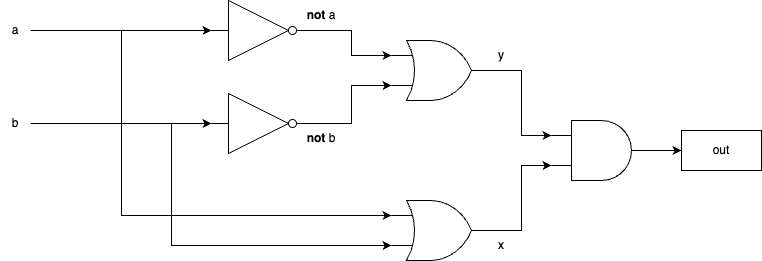

The diagram above was exported from draw.io. Its source (the exported page's mxGraphModel, read from the mxfile embedded in the PNG):
<mxGraphModel dx="1215" dy="1091" grid="1" gridSize="10" guides="1" tooltips="1" connect="1" arrows="1" fold="1" page="1" pageScale="1" pageWidth="1100" pageHeight="850" background="none" math="0" shadow="0">
  <root>
    <mxCell id="0" />
    <mxCell id="1" parent="0" />
    <mxCell id="QYBA3vzb4CgJxZikX9cf-10" style="edgeStyle=orthogonalEdgeStyle;rounded=0;orthogonalLoop=1;jettySize=auto;html=1;exitX=1;exitY=0.5;exitDx=0;exitDy=0;exitPerimeter=0;" edge="1" parent="1">
      <mxGeometry relative="1" as="geometry">
        <mxPoint x="910" y="280" as="targetPoint" />
        <mxPoint x="880" y="280" as="sourcePoint" />
      </mxGeometry>
    </mxCell>
    <mxCell id="QYBA3vzb4CgJxZikX9cf-11" value="out" style="rounded=0;whiteSpace=wrap;html=1;" vertex="1" parent="1">
      <mxGeometry x="910" y="260" width="80" height="40" as="geometry" />
    </mxCell>
    <mxCell id="QYBA3vzb4CgJxZikX9cf-29" style="edgeStyle=orthogonalEdgeStyle;rounded=0;orthogonalLoop=1;jettySize=auto;html=1;exitX=1;exitY=0.5;exitDx=0;exitDy=0;entryX=0;entryY=0.5;entryDx=0;entryDy=0;entryPerimeter=0;" edge="1" parent="1" source="QYBA3vzb4CgJxZikX9cf-12" target="QYBA3vzb4CgJxZikX9cf-22">
      <mxGeometry relative="1" as="geometry" />
    </mxCell>
    <mxCell id="QYBA3vzb4CgJxZikX9cf-34" style="edgeStyle=orthogonalEdgeStyle;rounded=0;orthogonalLoop=1;jettySize=auto;html=1;exitX=1;exitY=0.5;exitDx=0;exitDy=0;entryX=0;entryY=0.25;entryDx=0;entryDy=0;entryPerimeter=0;" edge="1" parent="1" source="QYBA3vzb4CgJxZikX9cf-12" target="QYBA3vzb4CgJxZikX9cf-31">
      <mxGeometry relative="1" as="geometry">
        <Array as="points">
          <mxPoint x="350" y="160" />
          <mxPoint x="350" y="345" />
        </Array>
      </mxGeometry>
    </mxCell>
    <mxCell id="QYBA3vzb4CgJxZikX9cf-12" value="a" style="text;html=1;strokeColor=none;fillColor=none;align=center;verticalAlign=middle;whiteSpace=wrap;rounded=0;" vertex="1" parent="1">
      <mxGeometry x="229" y="152.5" width="30" height="15" as="geometry" />
    </mxCell>
    <mxCell id="QYBA3vzb4CgJxZikX9cf-33" style="edgeStyle=orthogonalEdgeStyle;rounded=0;orthogonalLoop=1;jettySize=auto;html=1;exitX=1;exitY=0.5;exitDx=0;exitDy=0;exitPerimeter=0;entryX=0;entryY=0.25;entryDx=0;entryDy=0;entryPerimeter=0;" edge="1" parent="1" source="QYBA3vzb4CgJxZikX9cf-22" target="QYBA3vzb4CgJxZikX9cf-30">
      <mxGeometry relative="1" as="geometry" />
    </mxCell>
    <mxCell id="QYBA3vzb4CgJxZikX9cf-22" value="" style="verticalLabelPosition=bottom;shadow=0;dashed=0;align=center;html=1;verticalAlign=top;shape=mxgraph.electrical.logic_gates.inverter_2" vertex="1" parent="1">
      <mxGeometry x="440" y="130" width="100" height="60" as="geometry" />
    </mxCell>
    <mxCell id="QYBA3vzb4CgJxZikX9cf-28" style="edgeStyle=orthogonalEdgeStyle;rounded=0;orthogonalLoop=1;jettySize=auto;html=1;exitX=1;exitY=0.5;exitDx=0;exitDy=0;entryX=0;entryY=0.5;entryDx=0;entryDy=0;entryPerimeter=0;" edge="1" parent="1" source="QYBA3vzb4CgJxZikX9cf-25" target="QYBA3vzb4CgJxZikX9cf-26">
      <mxGeometry relative="1" as="geometry" />
    </mxCell>
    <mxCell id="QYBA3vzb4CgJxZikX9cf-35" style="edgeStyle=orthogonalEdgeStyle;rounded=0;orthogonalLoop=1;jettySize=auto;html=1;exitX=1;exitY=0.5;exitDx=0;exitDy=0;entryX=0;entryY=0.75;entryDx=0;entryDy=0;entryPerimeter=0;" edge="1" parent="1" source="QYBA3vzb4CgJxZikX9cf-25" target="QYBA3vzb4CgJxZikX9cf-31">
      <mxGeometry relative="1" as="geometry">
        <Array as="points">
          <mxPoint x="400" y="253" />
          <mxPoint x="400" y="375" />
        </Array>
      </mxGeometry>
    </mxCell>
    <mxCell id="QYBA3vzb4CgJxZikX9cf-25" value="b" style="text;html=1;strokeColor=none;fillColor=none;align=center;verticalAlign=middle;whiteSpace=wrap;rounded=0;" vertex="1" parent="1">
      <mxGeometry x="229" y="245.5" width="30" height="15" as="geometry" />
    </mxCell>
    <mxCell id="QYBA3vzb4CgJxZikX9cf-32" style="edgeStyle=orthogonalEdgeStyle;rounded=0;orthogonalLoop=1;jettySize=auto;html=1;exitX=1;exitY=0.5;exitDx=0;exitDy=0;exitPerimeter=0;entryX=0;entryY=0.75;entryDx=0;entryDy=0;entryPerimeter=0;" edge="1" parent="1" source="QYBA3vzb4CgJxZikX9cf-26" target="QYBA3vzb4CgJxZikX9cf-30">
      <mxGeometry relative="1" as="geometry" />
    </mxCell>
    <mxCell id="QYBA3vzb4CgJxZikX9cf-26" value="" style="verticalLabelPosition=bottom;shadow=0;dashed=0;align=center;html=1;verticalAlign=top;shape=mxgraph.electrical.logic_gates.inverter_2" vertex="1" parent="1">
      <mxGeometry x="440" y="223" width="100" height="60" as="geometry" />
    </mxCell>
    <mxCell id="QYBA3vzb4CgJxZikX9cf-38" style="edgeStyle=orthogonalEdgeStyle;rounded=0;orthogonalLoop=1;jettySize=auto;html=1;exitX=1;exitY=0.5;exitDx=0;exitDy=0;exitPerimeter=0;entryX=0;entryY=0.25;entryDx=0;entryDy=0;entryPerimeter=0;" edge="1" parent="1" source="QYBA3vzb4CgJxZikX9cf-30" target="QYBA3vzb4CgJxZikX9cf-36">
      <mxGeometry relative="1" as="geometry" />
    </mxCell>
    <mxCell id="QYBA3vzb4CgJxZikX9cf-30" value="" style="verticalLabelPosition=bottom;shadow=0;dashed=0;align=center;html=1;verticalAlign=top;shape=mxgraph.electrical.logic_gates.logic_gate;operation=or;" vertex="1" parent="1">
      <mxGeometry x="620" y="170" width="100" height="60" as="geometry" />
    </mxCell>
    <mxCell id="QYBA3vzb4CgJxZikX9cf-37" style="edgeStyle=orthogonalEdgeStyle;rounded=0;orthogonalLoop=1;jettySize=auto;html=1;exitX=1;exitY=0.5;exitDx=0;exitDy=0;exitPerimeter=0;entryX=0;entryY=0.75;entryDx=0;entryDy=0;entryPerimeter=0;" edge="1" parent="1" source="QYBA3vzb4CgJxZikX9cf-31" target="QYBA3vzb4CgJxZikX9cf-36">
      <mxGeometry relative="1" as="geometry" />
    </mxCell>
    <mxCell id="QYBA3vzb4CgJxZikX9cf-31" value="" style="verticalLabelPosition=bottom;shadow=0;dashed=0;align=center;html=1;verticalAlign=top;shape=mxgraph.electrical.logic_gates.logic_gate;operation=or;" vertex="1" parent="1">
      <mxGeometry x="620" y="330" width="100" height="60" as="geometry" />
    </mxCell>
    <mxCell id="QYBA3vzb4CgJxZikX9cf-36" value="" style="verticalLabelPosition=bottom;shadow=0;dashed=0;align=center;html=1;verticalAlign=top;shape=mxgraph.electrical.logic_gates.logic_gate;operation=and;" vertex="1" parent="1">
      <mxGeometry x="780" y="250" width="100" height="60" as="geometry" />
    </mxCell>
    <mxCell id="QYBA3vzb4CgJxZikX9cf-41" value="&lt;b&gt;not &lt;/b&gt;a" style="text;html=1;strokeColor=none;fillColor=none;align=center;verticalAlign=middle;whiteSpace=wrap;rounded=0;" vertex="1" parent="1">
      <mxGeometry x="520" y="130" width="60" height="30" as="geometry" />
    </mxCell>
    <mxCell id="QYBA3vzb4CgJxZikX9cf-42" value="&lt;b&gt;not &lt;/b&gt;b" style="text;html=1;strokeColor=none;fillColor=none;align=center;verticalAlign=middle;whiteSpace=wrap;rounded=0;" vertex="1" parent="1">
      <mxGeometry x="520" y="253" width="60" height="30" as="geometry" />
    </mxCell>
    <mxCell id="QYBA3vzb4CgJxZikX9cf-43" value="y" style="text;html=1;strokeColor=none;fillColor=none;align=center;verticalAlign=middle;whiteSpace=wrap;rounded=0;" vertex="1" parent="1">
      <mxGeometry x="700" y="170" width="60" height="30" as="geometry" />
    </mxCell>
    <mxCell id="QYBA3vzb4CgJxZikX9cf-44" value="x" style="text;html=1;strokeColor=none;fillColor=none;align=center;verticalAlign=middle;whiteSpace=wrap;rounded=0;" vertex="1" parent="1">
      <mxGeometry x="700" y="360" width="60" height="30" as="geometry" />
    </mxCell>
  </root>
</mxGraphModel>